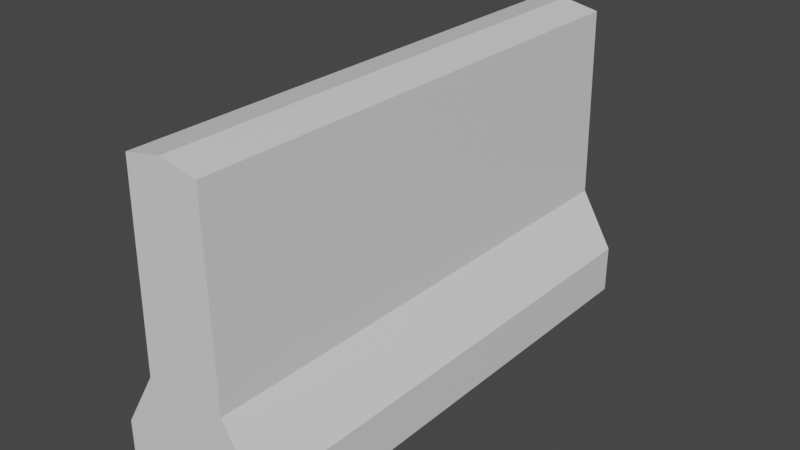 # Source: barrier.blend  (saved by Blender 3.6.13; exported with 4.5.12 LTS)
import bpy
from mathutils import Matrix  # noqa: F401  (used for matrix-valued properties, if any)

bpy.ops.wm.read_factory_settings(use_empty=True)
scene = bpy.context.scene
scene.name = 'Scene'

# ---- collections
col_collection = bpy.data.collections.new('Collection'); scene.collection.children.link(col_collection)

# ---- materials (node trees are filled in below, after node groups)
mat_material = bpy.data.materials.new('Material')
mat_material.alpha_threshold = 0.0
mat_material.use_transparent_shadow = False
mat_material.roughness = 0.5
mat_material.line_color = (0.0, 0.0, 0.0, 1.0)

# ---- material node trees
mat_material.use_nodes = True; mat_material.node_tree.nodes.clear()
_N = mat_material.node_tree.nodes; _L = mat_material.node_tree.links
n0 = _N.new('ShaderNodeOutputMaterial'); n0.name = 'Material Output'; n0.location = (300, 300)
n1 = _N.new('ShaderNodeBsdfPrincipled'); n1.name = 'Principled BSDF'; n1.location = (10, 300)
n1.distribution = 'GGX'
n1.subsurface_method = 'RANDOM_WALK_SKIN'
n1.inputs[3].default_value = 1.45
n1.inputs[27].default_value = (0.0, 0.0, 0.0, 1.0)
n1.inputs[28].default_value = 1.0
_L.new(n1.outputs[0], n0.inputs[0])
n0.is_active_output = True

# ---- world
world_world = bpy.data.worlds.new('World'); scene.world = world_world
world_world.use_nodes = True; world_world.node_tree.nodes.clear()
_N = world_world.node_tree.nodes; _L = world_world.node_tree.links
n0 = _N.new('ShaderNodeOutputWorld'); n0.name = 'World Output'; n0.location = (300, 300)
n1 = _N.new('ShaderNodeBackground'); n1.name = 'Background'; n1.location = (10, 300)
n1.inputs[0].default_value = (0.05088, 0.05088, 0.05088, 1.0)
_L.new(n1.outputs[0], n0.inputs[0])
n0.is_active_output = True
world_world.color = (0.05088, 0.05088, 0.05088)
world_world.use_sun_shadow = False
world_world.sun_shadow_jitter_overblur = 0.0

# ---- meshes
me_cube = bpy.data.meshes.new('Cube')
me_cube.from_pydata([(0.0, -1.71, 1.959), (0.0, 1.71, 1.959), (0.2488, 1.71, 1.911), (0.2488, -1.71, 1.911), (-0.2488, 1.71, 1.911), (-0.2488, -1.71, 1.911), (-0.2719, -1.71, 0.6221), (-0.2719, 1.71, 0.6221), (0.2719, -1.71, 0.6221), (0.2719, 1.71, 0.6221), (0.5, 1.71, 0.2339), (0.5, 1.71, -0.09422), (0.5, -1.71, 0.2339), (0.5, -1.71, -0.09422), (-0.5, 1.71, 0.2339), (-0.5, 1.71, -0.09422), (-0.5, -1.71, 0.2339), (-0.5, -1.71, -0.09422)], [], [(16, 14, 15), (5, 6, 8), (10, 9, 8), (8, 3, 5), (14, 10, 11), (12, 8, 6), (10, 12, 13), (6, 5, 4), (14, 7, 9), (9, 2, 3), (7, 4, 2), (1, 4, 5), (12, 17, 13), (16, 7, 14), (4, 1, 2), (12, 16, 17), (1, 5, 0), (10, 13, 11), (9, 3, 8), (3, 0, 5), (11, 17, 15), (14, 9, 10), (16, 6, 7), (12, 6, 16), (6, 4, 7), (16, 15, 17), (10, 8, 12), (2, 9, 7), (3, 2, 1), (0, 3, 1), (11, 13, 17), (14, 11, 15)])
_uv = me_cube.uv_layers.new(name='UVMap')
_uv.uv.foreach_set('vector', [0.8402, 0.6268, 0.1462, 0.6217, 0.1466, 0.5552, 0.7877, 0.6131, 0.3755, 0.6273, 0.3726, 0.4533, 0.8635, 0.1008, 0.8635, 0.1986, 0.121, 0.1986, 0.3726, 0.4533, 0.7851, 0.4539, 0.7877, 0.6131, 0.2531, 0.3969, 0.2652, 0.7122, 0.1617, 0.7161, 0.2472, 0.3823, 0.3726, 0.4533, 0.3755, 0.6273, 0.8635, 0.1008, 0.121, 0.1008, 0.121, 0.0296, 0.121, 0.868, 0.121, 0.5883, 0.8635, 0.5883, 0.2531, 0.3969, 0.3783, 0.4641, 0.3848, 0.6356, 0.8635, 0.1986, 0.8635, 0.4783, 0.121, 0.4783, 0.3783, 0.4641, 0.7848, 0.4559, 0.7908, 0.6127, 0.8635, 0.5333, 0.8635, 0.5883, 0.121, 0.5883, 0.2472, 0.3823, 0.1474, 0.7041, 0.1422, 0.3841, 0.8402, 0.6268, 0.1455, 0.7131, 0.1462, 0.6217, 0.7848, 0.4559, 0.8031, 0.5337, 0.7908, 0.6127, 0.2472, 0.3823, 0.2524, 0.7023, 0.1474, 0.7041, 0.8635, 0.5333, 0.121, 0.5883, 0.121, 0.5333, 0.8635, 0.1008, 0.121, 0.0296, 0.8635, 0.0296, 0.8635, 0.1986, 0.121, 0.4783, 0.121, 0.1986, 0.7851, 0.4539, 0.8019, 0.5332, 0.7877, 0.6131, 0.528, 0.07016, 0.3109, 0.8127, 0.3109, 0.07016, 0.2531, 0.3969, 0.3848, 0.6356, 0.2652, 0.7122, 0.121, 0.9658, 0.121, 0.868, 0.8635, 0.868, 0.2472, 0.3823, 0.3755, 0.6273, 0.2524, 0.7023, 0.121, 0.868, 0.8635, 0.5883, 0.8635, 0.868, 0.8402, 0.6268, 0.1466, 0.5552, 0.8407, 0.5602, 0.8635, 0.1008, 0.121, 0.1986, 0.121, 0.1008, 0.7908, 0.6127, 0.3848, 0.6356, 0.3783, 0.4641, 0.121, 0.4783, 0.8635, 0.4783, 0.8635, 0.5333, 0.121, 0.5333, 0.121, 0.4783, 0.8635, 0.5333, 0.528, 0.07016, 0.528, 0.8127, 0.3109, 0.8127, 0.2531, 0.3969, 0.1617, 0.7161, 0.1497, 0.4008])
me_cube.materials.append(mat_material)
me_cube.use_mirror_vertex_groups = False
me_cube.update()

# ---- objects
ob_cube = bpy.data.objects.new('Cube', me_cube)

# ---- transforms, parenting, visibility, modifiers, constraints
ob_cube.location = (0.0, 0.0, 0.0)
ob_cube.lock_rotations_4d = False
ob_cube.empty_display_type = 'ARROWS'
ob_cube.lineart.crease_threshold = 0.0

# ---- collection membership
col_collection.objects.link(ob_cube)

# ---- scene / render settings (as saved in the file)
scene.frame_start = 1; scene.frame_end = 250; scene.frame_set(1)
scene.render.engine = 'BLENDER_EEVEE_NEXT'
scene.cycles.sampling_pattern = 'TABULATED_SOBOL'
scene.view_settings.view_transform = 'Filmic'
bpy.context.view_layer.update()

# ---- added for rendering (the .blend has no active camera and no usable light): camera, sun
cam_auto = bpy.data.cameras.new('AutoCamera')
cam_auto.lens = 50.0
cam_auto.sensor_width = 36.0
cam_auto.clip_end = 1000.0
ob_auto_camera = bpy.data.objects.new('AutoCamera', cam_auto)
scene.collection.objects.link(ob_auto_camera)
ob_auto_camera.location = (3.80566, -4.56679, 3.97697)
ob_auto_camera.rotation_euler = (1.09748, -7.21219e-08, 0.694738)
scene.camera = ob_auto_camera
light_auto_sun = bpy.data.lights.new('AutoSun', 'SUN')
light_auto_sun.energy = 3.0
light_auto_sun.angle = 0.0523599
ob_auto_sun = bpy.data.objects.new('AutoSun', light_auto_sun)
scene.collection.objects.link(ob_auto_sun)
ob_auto_sun.rotation_euler = (0.872665, 0.174533, 0.523599)
bpy.context.view_layer.update()
